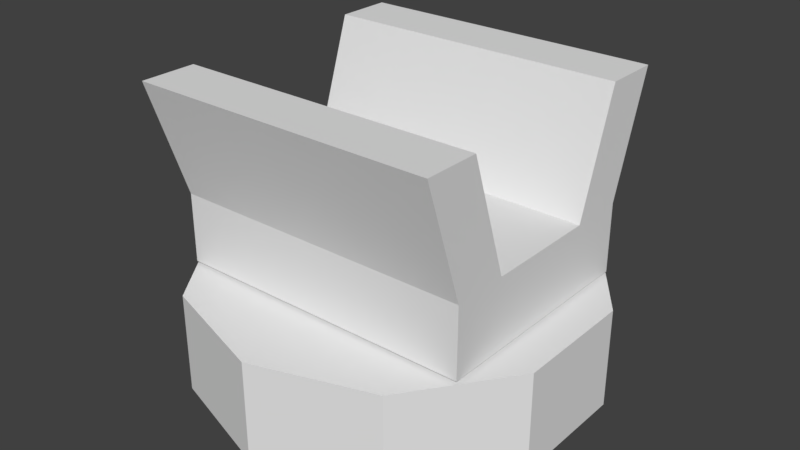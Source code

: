 # Source: RocketLauncher.blend  (saved by Blender 2.77.0; exported with 4.5.12 LTS)
import bpy
from mathutils import Matrix  # noqa: F401  (used for matrix-valued properties, if any)

bpy.ops.wm.read_factory_settings(use_empty=True)
scene = bpy.context.scene
scene.name = 'Scene'

# ---- collections
col_collection_1 = bpy.data.collections.new('Collection 1'); scene.collection.children.link(col_collection_1)

# ---- world
world_world = bpy.data.worlds.new('World'); scene.world = world_world
world_world.color = (0.05088, 0.05088, 0.05088)
world_world.use_sun_shadow = False
world_world.sun_shadow_jitter_overblur = 0.0
world_world.cycles.sampling_method = 'MANUAL'

# ---- meshes
me_cylinder = bpy.data.meshes.new('Cylinder')
me_cylinder.from_pydata([(0.0, 1.0, 0.0), (0.0, 1.0, 0.5), (0.5878, 0.809, 0.0), (0.5878, 0.809, 0.5), (0.9511, 0.309, 0.0), (0.9511, 0.309, 0.5), (0.9511, -0.309, 0.0), (0.9511, -0.309, 0.5), (0.5878, -0.809, 0.0), (0.5878, -0.809, 0.5), (-8.742e-08, -1.0, 0.0), (-8.742e-08, -1.0, 0.5), (-0.5878, -0.809, 0.0), (-0.5878, -0.809, 0.5), (-0.9511, -0.309, 0.0), (-0.9511, -0.309, 0.5), (-0.9511, 0.309, 0.0), (-0.9511, 0.309, 0.5), (-0.5878, 0.809, 0.0), (-0.5878, 0.809, 0.5), (-0.7625, -0.5697, 0.5146), (-0.7625, -0.5697, 0.8643), (-0.7625, 0.5697, 0.5146), (-0.7625, 0.5697, 0.8643), (0.7625, -0.5697, 0.5146), (0.7625, -0.5697, 0.8643), (0.7625, 0.5697, 0.5146), (0.7625, 0.5697, 0.8643), (-0.7625, -0.2899, 0.8643), (-0.7625, 0.2899, 0.8643), (-0.7625, 0.2899, 0.5146), (-0.7625, -0.2899, 0.5146), (0.7625, 0.2899, 0.8643), (0.7625, -0.2899, 0.8643), (0.7625, -0.2899, 0.5146), (0.7625, 0.2899, 0.5146), (-0.7625, 0.4899, 1.459), (-0.7625, 0.7697, 1.459), (0.7625, 0.7697, 1.459), (0.7625, -0.4899, 1.459), (0.7625, -0.7697, 1.459), (-0.7625, -0.7697, 1.459), (-0.7625, -0.4899, 1.459), (0.7625, 0.4899, 1.459)], [], [(0, 1, 3, 2), (2, 3, 5, 4), (4, 5, 7, 6), (6, 7, 9, 8), (8, 9, 11, 10), (10, 11, 13, 12), (12, 13, 15, 14), (14, 15, 17, 16), (3, 1, 19, 17, 15, 13, 11, 9, 7, 5), (16, 17, 19, 18), (18, 19, 1, 0), (0, 2, 4, 6, 8, 10, 12, 14, 16, 18), (29, 23, 22, 30), (23, 27, 26, 22), (33, 25, 24, 34), (25, 21, 20, 24), (30, 22, 26, 35), (25, 33, 39, 40), (33, 28, 42, 39), (33, 32, 29, 28), (20, 31, 34, 24), (31, 30, 35, 34), (27, 32, 35, 26), (32, 33, 34, 35), (21, 28, 31, 20), (28, 29, 30, 31), (43, 38, 37, 36), (40, 39, 42, 41), (32, 27, 38, 43), (28, 21, 41, 42), (23, 29, 36, 37), (29, 32, 43, 36), (21, 25, 40, 41), (27, 23, 37, 38)])
me_cylinder.use_remesh_preserve_volume = False
me_cylinder.use_remesh_preserve_attributes = False
me_cylinder.use_mirror_vertex_groups = False
me_cylinder.update()

# ---- objects
ob_baseturret = bpy.data.objects.new('BaseTurret', me_cylinder)

# ---- transforms, parenting, visibility, modifiers, constraints
ob_baseturret.location = (0.0, 0.0, 0.0)
ob_baseturret.lineart.crease_threshold = 0.0

# ---- collection membership
col_collection_1.objects.link(ob_baseturret)

# ---- scene / render settings (as saved in the file)
scene.frame_start = 1; scene.frame_end = 250; scene.frame_set(1)
scene.render.engine = 'BLENDER_EEVEE_NEXT'
scene.render.resolution_percentage = 50
scene.render.dither_intensity = 0.0
scene.cycles.use_denoising = False
scene.cycles.samples = 128
scene.cycles.sampling_pattern = 'TABULATED_SOBOL'
scene.cycles.light_sampling_threshold = 0.0
scene.cycles.use_adaptive_sampling = False
scene.cycles.use_light_tree = False
scene.cycles.blur_glossy = 0.0
scene.cycles.sample_clamp_indirect = 0.0
scene.view_settings.view_transform = 'Standard'
bpy.context.view_layer.update()

# ---- added for rendering (the .blend has no active camera and no usable light): camera, sun
cam_auto = bpy.data.cameras.new('AutoCamera')
cam_auto.lens = 50.0
cam_auto.sensor_width = 36.0
cam_auto.clip_end = 1000.0
ob_auto_camera = bpy.data.objects.new('AutoCamera', cam_auto)
scene.collection.objects.link(ob_auto_camera)
ob_auto_camera.location = (2.88848, -3.46618, 3.04023)
ob_auto_camera.rotation_euler = (1.09748, -7.21219e-08, 0.694738)
scene.camera = ob_auto_camera
light_auto_sun = bpy.data.lights.new('AutoSun', 'SUN')
light_auto_sun.energy = 3.0
light_auto_sun.angle = 0.0523599
ob_auto_sun = bpy.data.objects.new('AutoSun', light_auto_sun)
scene.collection.objects.link(ob_auto_sun)
ob_auto_sun.rotation_euler = (0.872665, 0.174533, 0.523599)
bpy.context.view_layer.update()
